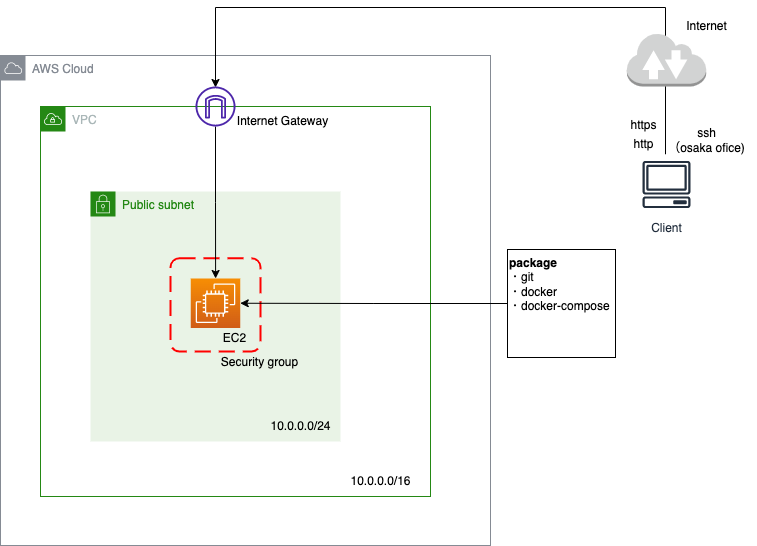

The diagram above was exported from draw.io. Its source (the exported page's mxGraphModel, read from the mxfile embedded in the PNG):
<mxGraphModel dx="946" dy="589" grid="1" gridSize="10" guides="1" tooltips="1" connect="1" arrows="1" fold="1" page="1" pageScale="1" pageWidth="827" pageHeight="1169" math="0" shadow="0">
  <root>
    <mxCell id="0" />
    <mxCell id="1" parent="0" />
    <mxCell id="xrkHQFVr6msjrFHzDRpu-36" value="AWS Cloud" style="sketch=0;outlineConnect=0;gradientColor=none;html=1;whiteSpace=wrap;fontSize=12;fontStyle=0;shape=mxgraph.aws4.group;grIcon=mxgraph.aws4.group_aws_cloud;strokeColor=#858B94;fillColor=none;verticalAlign=top;align=left;spacingLeft=30;fontColor=#858B94;dashed=0;" vertex="1" parent="1">
      <mxGeometry x="44" y="84" width="490" height="490" as="geometry" />
    </mxCell>
    <mxCell id="xrkHQFVr6msjrFHzDRpu-3" value="VPC" style="points=[[0,0],[0.25,0],[0.5,0],[0.75,0],[1,0],[1,0.25],[1,0.5],[1,0.75],[1,1],[0.75,1],[0.5,1],[0.25,1],[0,1],[0,0.75],[0,0.5],[0,0.25]];outlineConnect=0;gradientColor=none;html=1;whiteSpace=wrap;fontSize=12;fontStyle=0;container=1;pointerEvents=0;collapsible=0;recursiveResize=0;shape=mxgraph.aws4.group;grIcon=mxgraph.aws4.group_vpc;strokeColor=#248814;fillColor=none;verticalAlign=top;align=left;spacingLeft=30;fontColor=#AAB7B8;dashed=0;" vertex="1" parent="1">
      <mxGeometry x="84" y="135" width="390" height="390" as="geometry" />
    </mxCell>
    <mxCell id="xrkHQFVr6msjrFHzDRpu-21" value="10.0.0.0/16" style="text;html=1;align=center;verticalAlign=middle;resizable=0;points=[];autosize=1;strokeColor=none;fillColor=none;" vertex="1" parent="xrkHQFVr6msjrFHzDRpu-3">
      <mxGeometry x="300" y="360" width="80" height="30" as="geometry" />
    </mxCell>
    <mxCell id="xrkHQFVr6msjrFHzDRpu-9" value="Public subnet" style="points=[[0,0],[0.25,0],[0.5,0],[0.75,0],[1,0],[1,0.25],[1,0.5],[1,0.75],[1,1],[0.75,1],[0.5,1],[0.25,1],[0,1],[0,0.75],[0,0.5],[0,0.25]];outlineConnect=0;gradientColor=none;html=1;whiteSpace=wrap;fontSize=12;fontStyle=0;container=1;pointerEvents=0;collapsible=0;recursiveResize=0;shape=mxgraph.aws4.group;grIcon=mxgraph.aws4.group_security_group;grStroke=0;strokeColor=#248814;fillColor=#E9F3E6;verticalAlign=top;align=left;spacingLeft=30;fontColor=#248814;dashed=0;" vertex="1" parent="xrkHQFVr6msjrFHzDRpu-3">
      <mxGeometry x="50" y="85" width="250" height="250" as="geometry" />
    </mxCell>
    <mxCell id="xrkHQFVr6msjrFHzDRpu-20" value="" style="sketch=0;points=[[0,0,0],[0.25,0,0],[0.5,0,0],[0.75,0,0],[1,0,0],[0,1,0],[0.25,1,0],[0.5,1,0],[0.75,1,0],[1,1,0],[0,0.25,0],[0,0.5,0],[0,0.75,0],[1,0.25,0],[1,0.5,0],[1,0.75,0]];outlineConnect=0;fontColor=#232F3E;gradientColor=#F78E04;gradientDirection=north;fillColor=#D05C17;strokeColor=#ffffff;dashed=0;verticalLabelPosition=bottom;verticalAlign=top;align=center;html=1;fontSize=12;fontStyle=0;aspect=fixed;shape=mxgraph.aws4.resourceIcon;resIcon=mxgraph.aws4.ec2;" vertex="1" parent="xrkHQFVr6msjrFHzDRpu-9">
      <mxGeometry x="100.25" y="87" width="49.5" height="49.5" as="geometry" />
    </mxCell>
    <mxCell id="xrkHQFVr6msjrFHzDRpu-22" value="10.0.0.0/24" style="text;html=1;align=center;verticalAlign=middle;resizable=0;points=[];autosize=1;strokeColor=none;fillColor=none;" vertex="1" parent="xrkHQFVr6msjrFHzDRpu-9">
      <mxGeometry x="170" y="220" width="80" height="30" as="geometry" />
    </mxCell>
    <mxCell id="xrkHQFVr6msjrFHzDRpu-31" value="EC2" style="text;html=1;align=center;verticalAlign=middle;resizable=0;points=[];autosize=1;strokeColor=none;fillColor=none;" vertex="1" parent="xrkHQFVr6msjrFHzDRpu-9">
      <mxGeometry x="119" y="131.5" width="50" height="30" as="geometry" />
    </mxCell>
    <mxCell id="xrkHQFVr6msjrFHzDRpu-32" value="" style="rounded=1;arcSize=10;dashed=1;strokeColor=#ff0000;fillColor=none;gradientColor=none;dashPattern=8 4;strokeWidth=2;" vertex="1" parent="xrkHQFVr6msjrFHzDRpu-9">
      <mxGeometry x="80" y="66.75" width="90" height="93.25" as="geometry" />
    </mxCell>
    <mxCell id="xrkHQFVr6msjrFHzDRpu-33" value="Security group" style="text;html=1;align=center;verticalAlign=middle;resizable=0;points=[];autosize=1;strokeColor=none;fillColor=none;" vertex="1" parent="xrkHQFVr6msjrFHzDRpu-9">
      <mxGeometry x="119" y="156" width="100" height="30" as="geometry" />
    </mxCell>
    <mxCell id="xrkHQFVr6msjrFHzDRpu-30" value="Internet Gateway" style="text;html=1;align=center;verticalAlign=middle;resizable=0;points=[];autosize=1;strokeColor=none;fillColor=none;" vertex="1" parent="xrkHQFVr6msjrFHzDRpu-3">
      <mxGeometry x="187" width="110" height="30" as="geometry" />
    </mxCell>
    <mxCell id="xrkHQFVr6msjrFHzDRpu-28" style="edgeStyle=orthogonalEdgeStyle;rounded=0;orthogonalLoop=1;jettySize=auto;html=1;" edge="1" parent="1" source="xrkHQFVr6msjrFHzDRpu-10" target="xrkHQFVr6msjrFHzDRpu-20">
      <mxGeometry relative="1" as="geometry">
        <mxPoint x="259" y="175" as="targetPoint" />
        <Array as="points" />
      </mxGeometry>
    </mxCell>
    <mxCell id="xrkHQFVr6msjrFHzDRpu-29" style="edgeStyle=orthogonalEdgeStyle;rounded=0;orthogonalLoop=1;jettySize=auto;html=1;entryX=1;entryY=0.5;entryDx=0;entryDy=0;entryPerimeter=0;" edge="1" parent="1" source="xrkHQFVr6msjrFHzDRpu-25" target="xrkHQFVr6msjrFHzDRpu-20">
      <mxGeometry relative="1" as="geometry" />
    </mxCell>
    <mxCell id="xrkHQFVr6msjrFHzDRpu-25" value="&lt;b&gt;package&lt;/b&gt;&lt;br&gt;・git&lt;br&gt;・docker&lt;br&gt;・docker-compose" style="whiteSpace=wrap;html=1;aspect=fixed;spacingBottom=-1;labelPosition=center;verticalLabelPosition=middle;align=left;verticalAlign=top;" vertex="1" parent="1">
      <mxGeometry x="551" y="278" width="108" height="108" as="geometry" />
    </mxCell>
    <mxCell id="xrkHQFVr6msjrFHzDRpu-39" style="edgeStyle=orthogonalEdgeStyle;rounded=0;orthogonalLoop=1;jettySize=auto;html=1;" edge="1" parent="1" source="xrkHQFVr6msjrFHzDRpu-37">
      <mxGeometry relative="1" as="geometry">
        <mxPoint x="259" y="116" as="targetPoint" />
        <mxPoint x="709" y="136" as="sourcePoint" />
        <Array as="points">
          <mxPoint x="709" y="36" />
          <mxPoint x="259" y="36" />
        </Array>
      </mxGeometry>
    </mxCell>
    <mxCell id="xrkHQFVr6msjrFHzDRpu-37" value="Client" style="sketch=0;outlineConnect=0;fontColor=#232F3E;gradientColor=none;strokeColor=#232F3E;fillColor=#ffffff;dashed=0;verticalLabelPosition=bottom;verticalAlign=top;align=center;html=1;fontSize=12;fontStyle=0;aspect=fixed;shape=mxgraph.aws4.resourceIcon;resIcon=mxgraph.aws4.client;" vertex="1" parent="1">
      <mxGeometry x="680" y="183" width="60" height="60" as="geometry" />
    </mxCell>
    <mxCell id="xrkHQFVr6msjrFHzDRpu-40" value="ssh&lt;br&gt;（osaka ofice)" style="text;html=1;align=center;verticalAlign=middle;resizable=0;points=[];autosize=1;strokeColor=none;fillColor=none;" vertex="1" parent="1">
      <mxGeometry x="700" y="149" width="100" height="40" as="geometry" />
    </mxCell>
    <mxCell id="xrkHQFVr6msjrFHzDRpu-41" value="http" style="text;html=1;align=center;verticalAlign=middle;resizable=0;points=[];autosize=1;strokeColor=none;fillColor=none;" vertex="1" parent="1">
      <mxGeometry x="667" y="158" width="40" height="30" as="geometry" />
    </mxCell>
    <mxCell id="xrkHQFVr6msjrFHzDRpu-42" value="" style="outlineConnect=0;dashed=0;verticalLabelPosition=bottom;verticalAlign=top;align=center;html=1;shape=mxgraph.aws3.internet_2;fillColor=#D2D3D3;gradientColor=none;" vertex="1" parent="1">
      <mxGeometry x="670.25" y="61" width="79.5" height="54" as="geometry" />
    </mxCell>
    <mxCell id="xrkHQFVr6msjrFHzDRpu-43" value="Internet" style="text;html=1;align=center;verticalAlign=middle;resizable=0;points=[];autosize=1;strokeColor=none;fillColor=none;" vertex="1" parent="1">
      <mxGeometry x="720" y="40" width="60" height="30" as="geometry" />
    </mxCell>
    <mxCell id="xrkHQFVr6msjrFHzDRpu-44" value="https" style="text;html=1;align=center;verticalAlign=middle;resizable=0;points=[];autosize=1;strokeColor=none;fillColor=none;" vertex="1" parent="1">
      <mxGeometry x="662" y="139" width="50" height="30" as="geometry" />
    </mxCell>
    <mxCell id="xrkHQFVr6msjrFHzDRpu-10" value="" style="sketch=0;outlineConnect=0;fontColor=#232F3E;gradientColor=none;fillColor=#4D27AA;strokeColor=none;dashed=0;verticalLabelPosition=bottom;verticalAlign=top;align=center;html=1;fontSize=12;fontStyle=0;aspect=fixed;pointerEvents=1;shape=mxgraph.aws4.internet_gateway;" vertex="1" parent="1">
      <mxGeometry x="239" y="115" width="40" height="40" as="geometry" />
    </mxCell>
  </root>
</mxGraphModel>